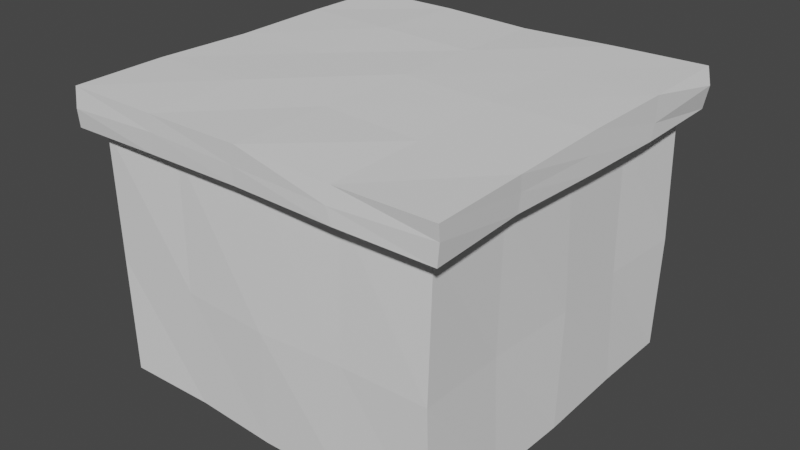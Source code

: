 # Source: test-tile_01a.blend  (saved by Blender 2.80.75; exported with 4.5.12 LTS)
import bpy
from mathutils import Matrix  # noqa: F401  (used for matrix-valued properties, if any)

bpy.ops.wm.read_factory_settings(use_empty=True)
scene = bpy.context.scene
scene.name = 'Scene'

# ---- collections
col_collection = bpy.data.collections.new('Collection'); scene.collection.children.link(col_collection)

# ---- world
world_world = bpy.data.worlds.new('World'); scene.world = world_world
world_world.use_nodes = True; world_world.node_tree.nodes.clear()
_N = world_world.node_tree.nodes; _L = world_world.node_tree.links
n0 = _N.new('ShaderNodeOutputWorld'); n0.name = 'World Output'; n0.location = (300, 300)
n1 = _N.new('ShaderNodeBackground'); n1.name = 'Background'; n1.location = (10, 300)
n1.inputs[0].default_value = (0.05088, 0.05088, 0.05088, 1.0)
_L.new(n1.outputs[0], n0.inputs[0])
n0.is_active_output = True
world_world.color = (0.05088, 0.05088, 0.05088)
world_world.use_sun_shadow = False
world_world.sun_shadow_jitter_overblur = 0.0

# ---- meshes
me_cube = bpy.data.meshes.new('Cube')
me_cube.from_pydata([(-0.9061, 0.9057, -0.4582), (-0.9109, -0.9063, -0.4761), (-0.9039, 0.884, 0.8086), (0.9126, 0.9099, -0.4771), (0.9102, 0.911, 0.8116), (0.914, -0.9139, -0.4736), (0.9062, -0.9002, 0.806), (-0.9088, -0.9248, 0.794), (0.008657, 0.9209, -0.4702), (-0.01913, -0.904, -0.4944), (-0.002602, -0.9074, 0.8209), (0.006923, 0.9087, 0.8026), (-0.9135, -0.001542, -0.466), (0.9219, -0.005875, -0.4771), (0.9105, -0.0007156, 0.8126), (-0.9217, -0.01366, 0.8095), (0.01073, 0.003733, -0.4932), (-0.9003, -0.4707, -0.4678), (-0.9141, 0.9167, 0.1499), (-0.4439, 0.8974, -0.4902), (0.9284, 0.9086, 0.1277), (0.9112, 0.4813, -0.4757), (0.9091, -0.929, 0.148), (0.4562, -0.9145, -0.4741), (-0.9245, -0.9056, 0.1327), (-0.4562, -0.9102, 0.8118), (0.9062, -0.4642, 0.7977), (0.4548, 0.8957, 0.8028), (-0.8931, 0.4642, 0.8331), (0.4567, 0.916, -0.4761), (-0.4459, -0.8957, -0.4786), (0.4598, -0.9006, 0.8205), (-0.4418, 0.9274, 0.8111), (0.01158, 0.9221, 0.1208), (0.0004408, -0.9266, 0.1099), (0.01, -0.45, -0.4726), (-0.8849, 0.4668, -0.467), (0.9136, -0.4539, -0.473), (0.8999, 0.4462, 0.8032), (-0.9354, -0.4678, 0.8161), (0.0007875, 0.4644, -0.4844), (-0.4444, 0.009332, -0.4711), (-0.9143, -0.002445, 0.1325), (0.9172, 0.02542, 0.127), (0.4563, 0.004965, -0.4718), (0.4716, 0.4631, -0.4789), (0.9034, 0.4561, 0.1285), (-0.9097, -0.4417, 0.1243), (-0.461, 0.4447, -0.4581), (-0.464, -0.4659, -0.4904), (0.4576, -0.9213, 0.1356), (-0.4518, 0.8923, 0.1208), (-0.9075, 0.4571, 0.1288), (0.4516, 0.9072, 0.1267), (0.8942, -0.4628, 0.1324), (-0.4539, -0.912, 0.1274), (0.4535, -0.4512, -0.4733)], [], [(56, 37, 5, 23), (55, 25, 7, 24), (54, 26, 6, 22), (53, 27, 4, 20), (52, 28, 2, 18), (51, 32, 11, 33), (50, 31, 10, 34), (49, 35, 9, 30), (48, 40, 16, 41), (47, 39, 15, 42), (46, 38, 14, 43), (45, 21, 13, 44), (40, 45, 44, 16), (8, 29, 45, 40), (29, 3, 21, 45), (21, 46, 43, 13), (3, 20, 46, 21), (20, 4, 38, 46), (17, 47, 42, 12), (1, 24, 47, 17), (24, 7, 39, 47), (36, 48, 41, 12), (0, 19, 48, 36), (19, 8, 40, 48), (17, 49, 30, 1), (12, 41, 49, 17), (41, 16, 35, 49), (23, 50, 34, 9), (5, 22, 50, 23), (22, 6, 31, 50), (19, 51, 33, 8), (0, 18, 51, 19), (18, 2, 32, 51), (36, 52, 18, 0), (12, 42, 52, 36), (42, 15, 28, 52), (29, 53, 20, 3), (8, 33, 53, 29), (33, 11, 27, 53), (37, 54, 22, 5), (13, 43, 54, 37), (43, 14, 26, 54), (30, 55, 24, 1), (9, 34, 55, 30), (34, 10, 25, 55), (35, 56, 23, 9), (16, 44, 56, 35), (44, 13, 37, 56)])
_uv = me_cube.uv_layers.new(name='UVMap')
_uv.uv.foreach_set('vector', [0.3125, 0.6875, 0.375, 0.6875, 0.375, 0.75, 0.3125, 0.75, 0.4882, 0.9375, 0.6014, 0.9375, 0.6014, 1.0, 0.4882, 1.0, 0.4882, 0.6875, 0.6014, 0.6875, 0.6014, 0.75, 0.4882, 0.75, 0.4882, 0.4375, 0.6014, 0.4375, 0.6014, 0.5, 0.4882, 0.5, 0.4882, 0.1875, 0.6014, 0.1875, 0.6014, 0.25, 0.4882, 0.25, 0.4882, 0.3125, 0.6014, 0.3125, 0.6014, 0.375, 0.4882, 0.375, 0.4882, 0.8125, 0.6014, 0.8125, 0.6014, 0.875, 0.4882, 0.875, 0.1875, 0.6875, 0.25, 0.6875, 0.25, 0.75, 0.1875, 0.75, 0.1875, 0.5625, 0.25, 0.5625, 0.25, 0.625, 0.1875, 0.625, 0.4882, 0.0625, 0.6014, 0.0625, 0.6014, 0.125, 0.4882, 0.125, 0.4882, 0.5625, 0.6014, 0.5625, 0.6014, 0.625, 0.4882, 0.625, 0.3125, 0.5625, 0.375, 0.5625, 0.375, 0.625, 0.3125, 0.625, 0.25, 0.5625, 0.3125, 0.5625, 0.3125, 0.625, 0.25, 0.625, 0.25, 0.5, 0.3125, 0.5, 0.3125, 0.5625, 0.25, 0.5625, 0.3125, 0.5, 0.375, 0.5, 0.375, 0.5625, 0.3125, 0.5625, 0.375, 0.5625, 0.4882, 0.5625, 0.4882, 0.625, 0.375, 0.625, 0.375, 0.5, 0.4882, 0.5, 0.4882, 0.5625, 0.375, 0.5625, 0.4882, 0.5, 0.6014, 0.5, 0.6014, 0.5625, 0.4882, 0.5625, 0.375, 0.0625, 0.4882, 0.0625, 0.4882, 0.125, 0.375, 0.125, 0.375, 0.0, 0.4882, 0.0, 0.4882, 0.0625, 0.375, 0.0625, 0.4882, 0.0, 0.6014, 0.0, 0.6014, 0.0625, 0.4882, 0.0625, 0.125, 0.5625, 0.1875, 0.5625, 0.1875, 0.625, 0.125, 0.625, 0.125, 0.5, 0.1875, 0.5, 0.1875, 0.5625, 0.125, 0.5625, 0.1875, 0.5, 0.25, 0.5, 0.25, 0.5625, 0.1875, 0.5625, 0.125, 0.6875, 0.1875, 0.6875, 0.1875, 0.75, 0.125, 0.75, 0.125, 0.625, 0.1875, 0.625, 0.1875, 0.6875, 0.125, 0.6875, 0.1875, 0.625, 0.25, 0.625, 0.25, 0.6875, 0.1875, 0.6875, 0.375, 0.8125, 0.4882, 0.8125, 0.4882, 0.875, 0.375, 0.875, 0.375, 0.75, 0.4882, 0.75, 0.4882, 0.8125, 0.375, 0.8125, 0.4882, 0.75, 0.6014, 0.75, 0.6014, 0.8125, 0.4882, 0.8125, 0.375, 0.3125, 0.4882, 0.3125, 0.4882, 0.375, 0.375, 0.375, 0.375, 0.25, 0.4882, 0.25, 0.4882, 0.3125, 0.375, 0.3125, 0.4882, 0.25, 0.6014, 0.25, 0.6014, 0.3125, 0.4882, 0.3125, 0.375, 0.1875, 0.4882, 0.1875, 0.4882, 0.25, 0.375, 0.25, 0.375, 0.125, 0.4882, 0.125, 0.4882, 0.1875, 0.375, 0.1875, 0.4882, 0.125, 0.6014, 0.125, 0.6014, 0.1875, 0.4882, 0.1875, 0.375, 0.4375, 0.4882, 0.4375, 0.4882, 0.5, 0.375, 0.5, 0.375, 0.375, 0.4882, 0.375, 0.4882, 0.4375, 0.375, 0.4375, 0.4882, 0.375, 0.6014, 0.375, 0.6014, 0.4375, 0.4882, 0.4375, 0.375, 0.6875, 0.4882, 0.6875, 0.4882, 0.75, 0.375, 0.75, 0.375, 0.625, 0.4882, 0.625, 0.4882, 0.6875, 0.375, 0.6875, 0.4882, 0.625, 0.6014, 0.625, 0.6014, 0.6875, 0.4882, 0.6875, 0.375, 0.9375, 0.4882, 0.9375, 0.4882, 1.0, 0.375, 1.0, 0.375, 0.875, 0.4882, 0.875, 0.4882, 0.9375, 0.375, 0.9375, 0.4882, 0.875, 0.6014, 0.875, 0.6014, 0.9375, 0.4882, 0.9375, 0.25, 0.6875, 0.3125, 0.6875, 0.3125, 0.75, 0.25, 0.75, 0.25, 0.625, 0.3125, 0.625, 0.3125, 0.6875, 0.25, 0.6875, 0.3125, 0.625, 0.375, 0.625, 0.375, 0.6875, 0.3125, 0.6875])
me_cube.use_remesh_preserve_volume = False
me_cube.use_remesh_preserve_attributes = False
me_cube.use_mirror_vertex_groups = False
me_cube.update()
me_cube_001 = bpy.data.meshes.new('Cube.001')
me_cube_001.from_pydata([(-0.9964, -0.9975, 1.003), (-0.9942, 0.9748, 1.004), (1.014, -1.014, 0.9945), (0.9865, 1.018, 0.9976), (-1.015, -0.9881, 0.8004), (-1.015, 0.9923, 0.8271), (0.9886, 1.003, 0.7931), (0.9975, -0.9979, 0.8113), (-0.9039, 0.884, 0.8086), (0.9102, 0.911, 0.8116), (0.9062, -0.9002, 0.806), (-0.9088, -0.9248, 0.794), (0.001295, 0.9826, 0.9881), (0.01067, -1.005, 1.004), (-0.01286, -0.9945, 0.8166), (-0.01213, 0.9867, 0.8138), (-0.002602, -0.9074, 0.8209), (0.006923, 0.9087, 0.8026), (-0.9806, -0.02179, 1.004), (0.9985, -0.002103, 1.004), (1.001, -0.0001671, 0.8127), (-1.017, -0.008081, 0.8254), (0.9105, -0.0007156, 0.8126), (-0.9217, -0.01366, 0.8095), (0.01535, 0.01465, 1.009), (-1.002, -1.004, 0.8977), (-0.9967, 0.5091, 1.005), (0.5017, 0.997, 0.9969), (0.9402, -0.958, 0.8055), (0.9986, -0.5106, 0.9926), (-0.9554, -0.9553, 0.8116), (-0.9386, 0.9726, 0.8263), (-0.4998, -1.0, 1.0), (0.9645, 0.9439, 0.7906), (-0.981, 1.014, 0.9092), (1.018, 0.9882, 0.9178), (1.01, -1.002, 0.9173), (-0.5147, -0.9916, 0.8101), (0.9891, -0.5065, 0.8258), (0.5002, 1.0, 0.8176), (-0.981, 0.4983, 0.8194), (-0.4562, -0.9102, 0.8118), (0.9062, -0.4642, 0.7977), (0.4548, 0.8957, 0.8028), (-0.8931, 0.4642, 0.8331), (-0.4843, 1.0, 0.9962), (0.5096, -0.9987, 0.9808), (0.52, -1.009, 0.8168), (-0.5127, 1.01, 0.8082), (0.4598, -0.9006, 0.8205), (-0.4418, 0.9274, 0.8111), (0.002701, 0.9447, 0.8144), (-0.009115, -0.9584, 0.8197), (-0.00167, -0.4782, 0.9995), (-0.01491, -0.9992, 0.9052), (-0.009001, 1.011, 0.9268), (-1.012, -0.5102, 1.003), (1.003, 0.5118, 1.005), (1.005, 0.4794, 0.8021), (-0.9985, -0.5007, 0.8131), (0.8999, 0.4462, 0.8032), (-0.9354, -0.4678, 0.8161), (0.01951, 0.4775, 1.003), (0.5033, -0.006895, 1.004), (-0.9619, 0.0003047, 0.8072), (0.956, 0.007958, 0.8107), (-0.5, -0.00849, 1.003), (1.001, -0.0205, 0.9024), (-1.007, -0.008962, 0.9025), (-1.005, -0.508, 0.9183), (1.003, 0.5049, 0.8781), (-0.5073, 0.4854, 1.01), (0.9711, 0.4656, 0.8234), (-0.9605, -0.4813, 0.8133), (0.4991, 0.4996, 1.001), (-0.5017, 1.0, 0.9003), (0.4903, -1.008, 0.8943), (0.5171, -0.5048, 0.9925), (0.4977, -0.9461, 0.8178), (-0.481, 0.9557, 0.8136), (0.474, 0.9481, 0.8056), (-0.4775, -0.9558, 0.8105), (-0.9568, 0.4786, 0.8124), (0.968, -0.4774, 0.835), (-0.4949, -0.5003, 1.009), (-0.4968, -0.9995, 0.9158), (0.9932, -0.4972, 0.9126), (0.5166, 1.013, 0.9085), (-1.002, 0.4958, 0.9027)], [], [(88, 26, 1, 34), (87, 27, 3, 35), (86, 29, 2, 36), (85, 32, 0, 25), (84, 56, 0, 32), (83, 28, 10, 42), (82, 31, 8, 44), (81, 30, 11, 41), (80, 33, 9, 43), (79, 51, 17, 50), (78, 52, 16, 49), (77, 53, 13, 46), (76, 46, 13, 54), (75, 45, 12, 55), (74, 62, 24, 63), (73, 64, 23, 61), (72, 65, 22, 60), (71, 26, 18, 66), (70, 57, 19, 67), (69, 56, 18, 68), (59, 69, 68, 21), (4, 25, 69, 59), (25, 0, 56, 69), (58, 70, 67, 20), (6, 35, 70, 58), (35, 3, 57, 70), (62, 71, 66, 24), (12, 45, 71, 62), (45, 1, 26, 71), (33, 72, 60, 9), (6, 58, 72, 33), (58, 20, 65, 72), (30, 73, 61, 11), (4, 59, 73, 30), (59, 21, 64, 73), (57, 74, 63, 19), (3, 27, 74, 57), (27, 12, 62, 74), (48, 75, 55, 15), (5, 34, 75, 48), (34, 1, 45, 75), (47, 76, 54, 14), (7, 36, 76, 47), (36, 2, 46, 76), (29, 77, 46, 2), (19, 63, 77, 29), (63, 24, 53, 77), (28, 78, 49, 10), (7, 47, 78, 28), (47, 14, 52, 78), (31, 79, 50, 8), (5, 48, 79, 31), (48, 15, 51, 79), (51, 80, 43, 17), (15, 39, 80, 51), (39, 6, 33, 80), (52, 81, 41, 16), (14, 37, 81, 52), (37, 4, 30, 81), (64, 82, 44, 23), (21, 40, 82, 64), (40, 5, 31, 82), (65, 83, 42, 22), (20, 38, 83, 65), (38, 7, 28, 83), (53, 84, 32, 13), (24, 66, 84, 53), (66, 18, 56, 84), (37, 85, 25, 4), (14, 54, 85, 37), (54, 13, 32, 85), (38, 86, 36, 7), (20, 67, 86, 38), (67, 19, 29, 86), (39, 87, 35, 6), (15, 55, 87, 39), (55, 12, 27, 87), (40, 88, 34, 5), (21, 68, 88, 40), (68, 18, 26, 88)])
_uv = me_cube_001.uv_layers.new(name='UVMap')
_uv.uv.foreach_set('vector', [0.6132, 0.1875, 0.625, 0.1875, 0.625, 0.25, 0.6132, 0.25, 0.6132, 0.4375, 0.625, 0.4375, 0.625, 0.5, 0.6132, 0.5, 0.6132, 0.6875, 0.625, 0.6875, 0.625, 0.75, 0.6132, 0.75, 0.6132, 0.9375, 0.625, 0.9375, 0.625, 1.0, 0.6132, 1.0, 0.8125, 0.6875, 0.875, 0.6875, 0.875, 0.75, 0.8125, 0.75, 0.6014, 0.6875, 0.6014, 0.75, 0.6014, 0.75, 0.6014, 0.6875, 0.6014, 0.1875, 0.6014, 0.25, 0.6014, 0.25, 0.6014, 0.1875, 0.6014, 0.9375, 0.6014, 1.0, 0.6014, 1.0, 0.6014, 0.9375, 0.6014, 0.4375, 0.6014, 0.5, 0.6014, 0.5, 0.6014, 0.4375, 0.6014, 0.3125, 0.6014, 0.375, 0.6014, 0.375, 0.6014, 0.3125, 0.6014, 0.8125, 0.6014, 0.875, 0.6014, 0.875, 0.6014, 0.8125, 0.6875, 0.6875, 0.75, 0.6875, 0.75, 0.75, 0.6875, 0.75, 0.6132, 0.8125, 0.625, 0.8125, 0.625, 0.875, 0.6132, 0.875, 0.6132, 0.3125, 0.625, 0.3125, 0.625, 0.375, 0.6132, 0.375, 0.6875, 0.5625, 0.75, 0.5625, 0.75, 0.625, 0.6875, 0.625, 0.6014, 0.0625, 0.6014, 0.125, 0.6014, 0.125, 0.6014, 0.0625, 0.6014, 0.5625, 0.6014, 0.625, 0.6014, 0.625, 0.6014, 0.5625, 0.8125, 0.5625, 0.875, 0.5625, 0.875, 0.625, 0.8125, 0.625, 0.6132, 0.5625, 0.625, 0.5625, 0.625, 0.625, 0.6132, 0.625, 0.6132, 0.0625, 0.625, 0.0625, 0.625, 0.125, 0.6132, 0.125, 0.6014, 0.0625, 0.6132, 0.0625, 0.6132, 0.125, 0.6014, 0.125, 0.6014, 0.0, 0.6132, 0.0, 0.6132, 0.0625, 0.6014, 0.0625, 0.6132, 0.0, 0.625, 0.0, 0.625, 0.0625, 0.6132, 0.0625, 0.6014, 0.5625, 0.6132, 0.5625, 0.6132, 0.625, 0.6014, 0.625, 0.6014, 0.5, 0.6132, 0.5, 0.6132, 0.5625, 0.6014, 0.5625, 0.6132, 0.5, 0.625, 0.5, 0.625, 0.5625, 0.6132, 0.5625, 0.75, 0.5625, 0.8125, 0.5625, 0.8125, 0.625, 0.75, 0.625, 0.75, 0.5, 0.8125, 0.5, 0.8125, 0.5625, 0.75, 0.5625, 0.8125, 0.5, 0.875, 0.5, 0.875, 0.5625, 0.8125, 0.5625, 0.6014, 0.5, 0.6014, 0.5625, 0.6014, 0.5625, 0.6014, 0.5, 0.6014, 0.5, 0.6014, 0.5625, 0.6014, 0.5625, 0.6014, 0.5, 0.6014, 0.5625, 0.6014, 0.625, 0.6014, 0.625, 0.6014, 0.5625, 0.6014, 0.0, 0.6014, 0.0625, 0.6014, 0.0625, 0.6014, 0.0, 0.6014, 0.0, 0.6014, 0.0625, 0.6014, 0.0625, 0.6014, 0.0, 0.6014, 0.0625, 0.6014, 0.125, 0.6014, 0.125, 0.6014, 0.0625, 0.625, 0.5625, 0.6875, 0.5625, 0.6875, 0.625, 0.625, 0.625, 0.625, 0.5, 0.6875, 0.5, 0.6875, 0.5625, 0.625, 0.5625, 0.6875, 0.5, 0.75, 0.5, 0.75, 0.5625, 0.6875, 0.5625, 0.6014, 0.3125, 0.6132, 0.3125, 0.6132, 0.375, 0.6014, 0.375, 0.6014, 0.25, 0.6132, 0.25, 0.6132, 0.3125, 0.6014, 0.3125, 0.6132, 0.25, 0.625, 0.25, 0.625, 0.3125, 0.6132, 0.3125, 0.6014, 0.8125, 0.6132, 0.8125, 0.6132, 0.875, 0.6014, 0.875, 0.6014, 0.75, 0.6132, 0.75, 0.6132, 0.8125, 0.6014, 0.8125, 0.6132, 0.75, 0.625, 0.75, 0.625, 0.8125, 0.6132, 0.8125, 0.625, 0.6875, 0.6875, 0.6875, 0.6875, 0.75, 0.625, 0.75, 0.625, 0.625, 0.6875, 0.625, 0.6875, 0.6875, 0.625, 0.6875, 0.6875, 0.625, 0.75, 0.625, 0.75, 0.6875, 0.6875, 0.6875, 0.6014, 0.75, 0.6014, 0.8125, 0.6014, 0.8125, 0.6014, 0.75, 0.6014, 0.75, 0.6014, 0.8125, 0.6014, 0.8125, 0.6014, 0.75, 0.6014, 0.8125, 0.6014, 0.875, 0.6014, 0.875, 0.6014, 0.8125, 0.6014, 0.25, 0.6014, 0.3125, 0.6014, 0.3125, 0.6014, 0.25, 0.6014, 0.25, 0.6014, 0.3125, 0.6014, 0.3125, 0.6014, 0.25, 0.6014, 0.3125, 0.6014, 0.375, 0.6014, 0.375, 0.6014, 0.3125, 0.6014, 0.375, 0.6014, 0.4375, 0.6014, 0.4375, 0.6014, 0.375, 0.6014, 0.375, 0.6014, 0.4375, 0.6014, 0.4375, 0.6014, 0.375, 0.6014, 0.4375, 0.6014, 0.5, 0.6014, 0.5, 0.6014, 0.4375, 0.6014, 0.875, 0.6014, 0.9375, 0.6014, 0.9375, 0.6014, 0.875, 0.6014, 0.875, 0.6014, 0.9375, 0.6014, 0.9375, 0.6014, 0.875, 0.6014, 0.9375, 0.6014, 1.0, 0.6014, 1.0, 0.6014, 0.9375, 0.6014, 0.125, 0.6014, 0.1875, 0.6014, 0.1875, 0.6014, 0.125, 0.6014, 0.125, 0.6014, 0.1875, 0.6014, 0.1875, 0.6014, 0.125, 0.6014, 0.1875, 0.6014, 0.25, 0.6014, 0.25, 0.6014, 0.1875, 0.6014, 0.625, 0.6014, 0.6875, 0.6014, 0.6875, 0.6014, 0.625, 0.6014, 0.625, 0.6014, 0.6875, 0.6014, 0.6875, 0.6014, 0.625, 0.6014, 0.6875, 0.6014, 0.75, 0.6014, 0.75, 0.6014, 0.6875, 0.75, 0.6875, 0.8125, 0.6875, 0.8125, 0.75, 0.75, 0.75, 0.75, 0.625, 0.8125, 0.625, 0.8125, 0.6875, 0.75, 0.6875, 0.8125, 0.625, 0.875, 0.625, 0.875, 0.6875, 0.8125, 0.6875, 0.6014, 0.9375, 0.6132, 0.9375, 0.6132, 1.0, 0.6014, 1.0, 0.6014, 0.875, 0.6132, 0.875, 0.6132, 0.9375, 0.6014, 0.9375, 0.6132, 0.875, 0.625, 0.875, 0.625, 0.9375, 0.6132, 0.9375, 0.6014, 0.6875, 0.6132, 0.6875, 0.6132, 0.75, 0.6014, 0.75, 0.6014, 0.625, 0.6132, 0.625, 0.6132, 0.6875, 0.6014, 0.6875, 0.6132, 0.625, 0.625, 0.625, 0.625, 0.6875, 0.6132, 0.6875, 0.6014, 0.4375, 0.6132, 0.4375, 0.6132, 0.5, 0.6014, 0.5, 0.6014, 0.375, 0.6132, 0.375, 0.6132, 0.4375, 0.6014, 0.4375, 0.6132, 0.375, 0.625, 0.375, 0.625, 0.4375, 0.6132, 0.4375, 0.6014, 0.1875, 0.6132, 0.1875, 0.6132, 0.25, 0.6014, 0.25, 0.6014, 0.125, 0.6132, 0.125, 0.6132, 0.1875, 0.6014, 0.1875, 0.6132, 0.125, 0.625, 0.125, 0.625, 0.1875, 0.6132, 0.1875])
me_cube_001.use_remesh_preserve_volume = False
me_cube_001.use_remesh_preserve_attributes = False
me_cube_001.use_mirror_vertex_groups = False
me_cube_001.update()

# ---- objects
ob_bottom = bpy.data.objects.new('Bottom', me_cube)
ob_top = bpy.data.objects.new('Top', me_cube_001)

# ---- transforms, parenting, visibility, modifiers, constraints
ob_bottom.location = (0.0, 0.0, 0.0)
ob_bottom.lineart.crease_threshold = 0.0
ob_top.location = (0.0, 0.0, 0.0)
ob_top.lineart.crease_threshold = 0.0

# ---- collection membership
col_collection.objects.link(ob_bottom)
col_collection.objects.link(ob_top)

# ---- scene / render settings (as saved in the file)
scene.frame_start = 1; scene.frame_end = 250; scene.frame_set(1)
scene.render.engine = 'BLENDER_EEVEE_NEXT'
scene.cycles.use_denoising = False
scene.cycles.samples = 128
scene.cycles.sampling_pattern = 'TABULATED_SOBOL'
scene.cycles.use_adaptive_sampling = False
scene.cycles.use_light_tree = False
scene.view_settings.view_transform = 'Filmic'
bpy.context.view_layer.update()

# ---- added for rendering (the .blend has no active camera and no usable light): camera, sun
cam_auto = bpy.data.cameras.new('AutoCamera')
cam_auto.lens = 50.0
cam_auto.sensor_width = 36.0
cam_auto.clip_end = 1000.0
ob_auto_camera = bpy.data.objects.new('AutoCamera', cam_auto)
scene.collection.objects.link(ob_auto_camera)
ob_auto_camera.location = (3.00352, -3.60175, 2.66025)
ob_auto_camera.rotation_euler = (1.09748, -7.21219e-08, 0.694738)
scene.camera = ob_auto_camera
light_auto_sun = bpy.data.lights.new('AutoSun', 'SUN')
light_auto_sun.energy = 3.0
light_auto_sun.angle = 0.0523599
ob_auto_sun = bpy.data.objects.new('AutoSun', light_auto_sun)
scene.collection.objects.link(ob_auto_sun)
ob_auto_sun.rotation_euler = (0.872665, 0.174533, 0.523599)
bpy.context.view_layer.update()
